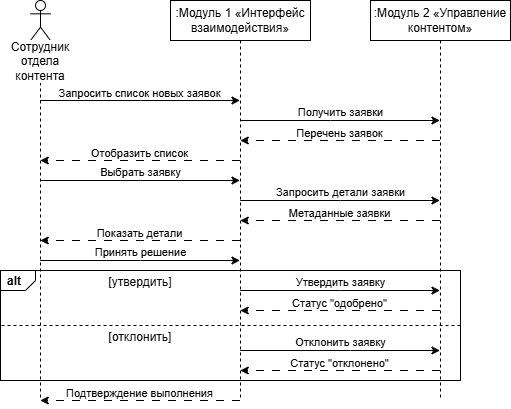

The diagram above was exported from draw.io. Its source (the exported page's mxGraphModel, read from the mxfile embedded in the PNG):
<mxGraphModel dx="723" dy="432" grid="1" gridSize="10" guides="1" tooltips="1" connect="1" arrows="1" fold="1" page="1" pageScale="1" pageWidth="1654" pageHeight="1169" math="0" shadow="0">
  <root>
    <mxCell id="0" />
    <mxCell id="1" parent="0" />
    <mxCell id="7b-GfOsP6NHGMsywCy-L-1" parent="1" style="strokeColor=inherit;fillColor=inherit;gradientColor=inherit;html=1;shape=mxgraph.sysml.package;labelX=35;fontStyle=1;align=left;verticalAlign=top;spacingLeft=5;spacingTop=-3;" value="alt" vertex="1">
      <mxGeometry height="110" width="460" x="80" y="310" as="geometry" />
    </mxCell>
    <mxCell id="7b-GfOsP6NHGMsywCy-L-2" parent="1" style="shape=umlLifeline;perimeter=lifelinePerimeter;whiteSpace=wrap;html=1;container=1;dropTarget=0;collapsible=0;recursiveResize=0;outlineConnect=0;portConstraint=eastwest;newEdgeStyle={&quot;curved&quot;:0,&quot;rounded&quot;:0};participant=umlActor;" value="" vertex="1">
      <mxGeometry height="400" width="20" x="110" y="40" as="geometry" />
    </mxCell>
    <mxCell id="7b-GfOsP6NHGMsywCy-L-3" parent="1" style="text;html=1;whiteSpace=wrap;strokeColor=none;fillColor=none;align=center;verticalAlign=middle;rounded=0;labelBackgroundColor=default;" value="Сотрудник&lt;div&gt;отдела контента&lt;/div&gt;" vertex="1">
      <mxGeometry height="30" width="60" x="90" y="86" as="geometry" />
    </mxCell>
    <mxCell id="7b-GfOsP6NHGMsywCy-L-4" parent="1" style="shape=umlLifeline;perimeter=lifelinePerimeter;whiteSpace=wrap;html=1;container=1;dropTarget=0;collapsible=0;recursiveResize=0;outlineConnect=0;portConstraint=eastwest;newEdgeStyle={&quot;curved&quot;:0,&quot;rounded&quot;:0};" value=":Модуль 1 «Интерфейс взаимодействия»" vertex="1">
      <mxGeometry height="400" width="140" x="250" y="40" as="geometry" />
    </mxCell>
    <mxCell id="7b-GfOsP6NHGMsywCy-L-5" parent="1" style="shape=umlLifeline;perimeter=lifelinePerimeter;whiteSpace=wrap;html=1;container=1;dropTarget=0;collapsible=0;recursiveResize=0;outlineConnect=0;portConstraint=eastwest;newEdgeStyle={&quot;curved&quot;:0,&quot;rounded&quot;:0};" value=":Модуль 2 «Управление контентом»" vertex="1">
      <mxGeometry height="400" width="140" x="450" y="40" as="geometry" />
    </mxCell>
    <mxCell id="7b-GfOsP6NHGMsywCy-L-7" edge="1" parent="1" source="7b-GfOsP6NHGMsywCy-L-2" style="rounded=0;orthogonalLoop=1;jettySize=auto;html=1;edgeStyle=orthogonalEdgeStyle;" target="7b-GfOsP6NHGMsywCy-L-4">
      <mxGeometry relative="1" as="geometry">
        <Array as="points">
          <mxPoint x="220" y="140" />
          <mxPoint x="220" y="140" />
        </Array>
        <mxPoint x="120.00034482758605" y="120" as="sourcePoint" />
        <mxPoint x="319.69" y="120" as="targetPoint" />
      </mxGeometry>
    </mxCell>
    <mxCell id="7b-GfOsP6NHGMsywCy-L-8" connectable="0" parent="7b-GfOsP6NHGMsywCy-L-7" style="edgeLabel;html=1;align=center;verticalAlign=middle;resizable=0;points=[];labelBackgroundColor=none;" value="Запросить список новых заявок" vertex="1">
      <mxGeometry relative="1" x="-0.3431" as="geometry">
        <mxPoint x="33" y="-7" as="offset" />
      </mxGeometry>
    </mxCell>
    <mxCell id="7b-GfOsP6NHGMsywCy-L-10" edge="1" parent="1" source="7b-GfOsP6NHGMsywCy-L-4" style="edgeStyle=orthogonalEdgeStyle;rounded=0;orthogonalLoop=1;jettySize=auto;html=1;" target="7b-GfOsP6NHGMsywCy-L-5">
      <mxGeometry relative="1" as="geometry">
        <Array as="points">
          <mxPoint x="410" y="160" />
          <mxPoint x="410" y="160" />
        </Array>
        <mxPoint x="305" y="160" as="sourcePoint" />
        <mxPoint x="495" y="160" as="targetPoint" />
      </mxGeometry>
    </mxCell>
    <mxCell id="7b-GfOsP6NHGMsywCy-L-11" connectable="0" parent="7b-GfOsP6NHGMsywCy-L-10" style="edgeLabel;html=1;align=center;verticalAlign=middle;resizable=0;points=[];labelBackgroundColor=none;" value="Получить заявки" vertex="1">
      <mxGeometry relative="1" x="-0.0502" y="-1" as="geometry">
        <mxPoint x="5" y="-9" as="offset" />
      </mxGeometry>
    </mxCell>
    <mxCell id="7b-GfOsP6NHGMsywCy-L-13" edge="1" parent="1" source="7b-GfOsP6NHGMsywCy-L-5" style="edgeStyle=orthogonalEdgeStyle;rounded=0;orthogonalLoop=1;jettySize=auto;html=1;dashed=1;dashPattern=8 8;" target="7b-GfOsP6NHGMsywCy-L-4">
      <mxGeometry relative="1" as="geometry">
        <Array as="points">
          <mxPoint x="420" y="180" />
          <mxPoint x="420" y="180" />
        </Array>
        <mxPoint x="519.5" y="200" as="sourcePoint" />
        <mxPoint x="318.5" y="200" as="targetPoint" />
      </mxGeometry>
    </mxCell>
    <mxCell id="7b-GfOsP6NHGMsywCy-L-14" connectable="0" parent="7b-GfOsP6NHGMsywCy-L-13" style="edgeLabel;html=1;align=center;verticalAlign=middle;resizable=0;points=[];labelBackgroundColor=none;" value="Перечень заявок" vertex="1">
      <mxGeometry relative="1" x="0.2553" y="1" as="geometry">
        <mxPoint x="24" y="-8" as="offset" />
      </mxGeometry>
    </mxCell>
    <mxCell id="7b-GfOsP6NHGMsywCy-L-23" parent="1" style="text;html=1;whiteSpace=wrap;strokeColor=none;fillColor=none;align=center;verticalAlign=middle;rounded=0;" value="[утвердить]" vertex="1">
      <mxGeometry height="23" width="200" x="120" y="310" as="geometry" />
    </mxCell>
    <mxCell id="7b-GfOsP6NHGMsywCy-L-24" parent="1" style="text;html=1;whiteSpace=wrap;strokeColor=none;fillColor=none;align=center;verticalAlign=middle;rounded=0;" value="[отклонить]" vertex="1">
      <mxGeometry height="23" width="200" x="120" y="365" as="geometry" />
    </mxCell>
    <mxCell id="7b-GfOsP6NHGMsywCy-L-40" edge="1" parent="1" style="strokeColor=inherit;fillColor=inherit;gradientColor=inherit;endArrow=none;html=1;edgeStyle=orthogonalEdgeStyle;dashed=1;rounded=0;" value="">
      <mxGeometry relative="1" as="geometry">
        <mxPoint x="540" y="365" as="sourcePoint" />
        <mxPoint x="80" y="365" as="targetPoint" />
      </mxGeometry>
    </mxCell>
    <mxCell id="7b-GfOsP6NHGMsywCy-L-44" edge="1" parent="1" source="7b-GfOsP6NHGMsywCy-L-4" style="edgeStyle=orthogonalEdgeStyle;rounded=0;orthogonalLoop=1;jettySize=auto;html=1;dashed=1;dashPattern=8 8;" target="7b-GfOsP6NHGMsywCy-L-2">
      <mxGeometry relative="1" as="geometry">
        <Array as="points">
          <mxPoint x="240" y="200" />
          <mxPoint x="240" y="200" />
        </Array>
        <mxPoint x="419" y="180" as="sourcePoint" />
        <mxPoint x="220" y="180" as="targetPoint" />
      </mxGeometry>
    </mxCell>
    <mxCell id="7b-GfOsP6NHGMsywCy-L-45" connectable="0" parent="7b-GfOsP6NHGMsywCy-L-44" style="edgeLabel;html=1;align=center;verticalAlign=middle;resizable=0;points=[];labelBackgroundColor=none;" value="Отобразить список" vertex="1">
      <mxGeometry relative="1" x="0.2553" y="1" as="geometry">
        <mxPoint x="24" y="-8" as="offset" />
      </mxGeometry>
    </mxCell>
    <mxCell id="7b-GfOsP6NHGMsywCy-L-46" edge="1" parent="1" source="7b-GfOsP6NHGMsywCy-L-2" style="edgeStyle=orthogonalEdgeStyle;rounded=0;orthogonalLoop=1;jettySize=auto;html=1;" target="7b-GfOsP6NHGMsywCy-L-4">
      <mxGeometry relative="1" as="geometry">
        <Array as="points">
          <mxPoint x="220" y="220" />
          <mxPoint x="220" y="220" />
        </Array>
        <mxPoint x="230" y="250" as="sourcePoint" />
        <mxPoint x="430" y="250" as="targetPoint" />
      </mxGeometry>
    </mxCell>
    <mxCell id="7b-GfOsP6NHGMsywCy-L-47" connectable="0" parent="7b-GfOsP6NHGMsywCy-L-46" style="edgeLabel;html=1;align=center;verticalAlign=middle;resizable=0;points=[];labelBackgroundColor=none;" value="Выбрать заявку" vertex="1">
      <mxGeometry relative="1" x="-0.0502" y="-1" as="geometry">
        <mxPoint x="5" y="-9" as="offset" />
      </mxGeometry>
    </mxCell>
    <mxCell id="7b-GfOsP6NHGMsywCy-L-50" edge="1" parent="1" source="7b-GfOsP6NHGMsywCy-L-4" style="edgeStyle=orthogonalEdgeStyle;rounded=0;orthogonalLoop=1;jettySize=auto;html=1;" target="7b-GfOsP6NHGMsywCy-L-5">
      <mxGeometry relative="1" as="geometry">
        <Array as="points">
          <mxPoint x="420" y="240" />
          <mxPoint x="420" y="240" />
        </Array>
        <mxPoint x="350" y="240" as="sourcePoint" />
        <mxPoint x="550" y="240" as="targetPoint" />
      </mxGeometry>
    </mxCell>
    <mxCell id="7b-GfOsP6NHGMsywCy-L-51" connectable="0" parent="7b-GfOsP6NHGMsywCy-L-50" style="edgeLabel;html=1;align=center;verticalAlign=middle;resizable=0;points=[];labelBackgroundColor=none;" value="Запросить детали заявки" vertex="1">
      <mxGeometry relative="1" x="-0.0502" y="-1" as="geometry">
        <mxPoint x="5" y="-9" as="offset" />
      </mxGeometry>
    </mxCell>
    <mxCell id="7b-GfOsP6NHGMsywCy-L-52" edge="1" parent="1" source="7b-GfOsP6NHGMsywCy-L-5" style="edgeStyle=orthogonalEdgeStyle;rounded=0;orthogonalLoop=1;jettySize=auto;html=1;dashed=1;dashPattern=8 8;" target="7b-GfOsP6NHGMsywCy-L-4">
      <mxGeometry relative="1" as="geometry">
        <Array as="points">
          <mxPoint x="420" y="260" />
          <mxPoint x="420" y="260" />
        </Array>
        <mxPoint x="569" y="270" as="sourcePoint" />
        <mxPoint x="370" y="270" as="targetPoint" />
      </mxGeometry>
    </mxCell>
    <mxCell id="7b-GfOsP6NHGMsywCy-L-53" connectable="0" parent="7b-GfOsP6NHGMsywCy-L-52" style="edgeLabel;html=1;align=center;verticalAlign=middle;resizable=0;points=[];labelBackgroundColor=none;" value="Метаданные заявки" vertex="1">
      <mxGeometry relative="1" x="0.2553" y="1" as="geometry">
        <mxPoint x="24" y="-8" as="offset" />
      </mxGeometry>
    </mxCell>
    <mxCell id="7b-GfOsP6NHGMsywCy-L-54" edge="1" parent="1" source="7b-GfOsP6NHGMsywCy-L-4" style="edgeStyle=orthogonalEdgeStyle;rounded=0;orthogonalLoop=1;jettySize=auto;html=1;dashed=1;dashPattern=8 8;" target="7b-GfOsP6NHGMsywCy-L-2">
      <mxGeometry relative="1" as="geometry">
        <Array as="points">
          <mxPoint x="220" y="280" />
          <mxPoint x="220" y="280" />
        </Array>
        <mxPoint x="349" y="260" as="sourcePoint" />
        <mxPoint x="150" y="260" as="targetPoint" />
      </mxGeometry>
    </mxCell>
    <mxCell id="7b-GfOsP6NHGMsywCy-L-55" connectable="0" parent="7b-GfOsP6NHGMsywCy-L-54" style="edgeLabel;html=1;align=center;verticalAlign=middle;resizable=0;points=[];labelBackgroundColor=none;" value="Показать детали" vertex="1">
      <mxGeometry relative="1" x="0.2553" y="1" as="geometry">
        <mxPoint x="24" y="-8" as="offset" />
      </mxGeometry>
    </mxCell>
    <mxCell id="7b-GfOsP6NHGMsywCy-L-56" edge="1" parent="1" source="7b-GfOsP6NHGMsywCy-L-2" style="edgeStyle=orthogonalEdgeStyle;rounded=0;orthogonalLoop=1;jettySize=auto;html=1;" target="7b-GfOsP6NHGMsywCy-L-4">
      <mxGeometry relative="1" as="geometry">
        <Array as="points">
          <mxPoint x="220" y="300" />
          <mxPoint x="220" y="300" />
        </Array>
        <mxPoint x="170" y="320" as="sourcePoint" />
        <mxPoint x="369" y="320" as="targetPoint" />
      </mxGeometry>
    </mxCell>
    <mxCell id="7b-GfOsP6NHGMsywCy-L-57" connectable="0" parent="7b-GfOsP6NHGMsywCy-L-56" style="edgeLabel;html=1;align=center;verticalAlign=middle;resizable=0;points=[];labelBackgroundColor=none;" value="Принять решение" vertex="1">
      <mxGeometry relative="1" x="-0.0502" y="-1" as="geometry">
        <mxPoint x="5" y="-9" as="offset" />
      </mxGeometry>
    </mxCell>
    <mxCell id="7b-GfOsP6NHGMsywCy-L-58" edge="1" parent="1" source="7b-GfOsP6NHGMsywCy-L-4" style="edgeStyle=orthogonalEdgeStyle;rounded=0;orthogonalLoop=1;jettySize=auto;html=1;" target="7b-GfOsP6NHGMsywCy-L-5">
      <mxGeometry relative="1" as="geometry">
        <Array as="points">
          <mxPoint x="420" y="330" />
          <mxPoint x="420" y="330" />
        </Array>
        <mxPoint x="330" y="330" as="sourcePoint" />
        <mxPoint x="530" y="330" as="targetPoint" />
      </mxGeometry>
    </mxCell>
    <mxCell id="7b-GfOsP6NHGMsywCy-L-59" connectable="0" parent="7b-GfOsP6NHGMsywCy-L-58" style="edgeLabel;html=1;align=center;verticalAlign=middle;resizable=0;points=[];labelBackgroundColor=none;" value="Утвердить заявку" vertex="1">
      <mxGeometry relative="1" x="-0.0502" y="-1" as="geometry">
        <mxPoint x="5" y="-9" as="offset" />
      </mxGeometry>
    </mxCell>
    <mxCell id="7b-GfOsP6NHGMsywCy-L-60" edge="1" parent="1" source="7b-GfOsP6NHGMsywCy-L-5" style="edgeStyle=orthogonalEdgeStyle;rounded=0;orthogonalLoop=1;jettySize=auto;html=1;dashed=1;dashPattern=8 8;" target="7b-GfOsP6NHGMsywCy-L-4">
      <mxGeometry relative="1" as="geometry">
        <Array as="points">
          <mxPoint x="410" y="350" />
          <mxPoint x="410" y="350" />
        </Array>
        <mxPoint x="590" y="340" as="sourcePoint" />
        <mxPoint x="390" y="340" as="targetPoint" />
      </mxGeometry>
    </mxCell>
    <mxCell id="7b-GfOsP6NHGMsywCy-L-61" connectable="0" parent="7b-GfOsP6NHGMsywCy-L-60" style="edgeLabel;html=1;align=center;verticalAlign=middle;resizable=0;points=[];labelBackgroundColor=none;" value="&lt;div&gt;Статус &quot;одобрено&quot;&lt;/div&gt;" vertex="1">
      <mxGeometry relative="1" x="0.2553" y="1" as="geometry">
        <mxPoint x="24" y="-8" as="offset" />
      </mxGeometry>
    </mxCell>
    <mxCell id="7b-GfOsP6NHGMsywCy-L-62" edge="1" parent="1" source="7b-GfOsP6NHGMsywCy-L-4" style="edgeStyle=orthogonalEdgeStyle;rounded=0;orthogonalLoop=1;jettySize=auto;html=1;" target="7b-GfOsP6NHGMsywCy-L-5">
      <mxGeometry relative="1" as="geometry">
        <Array as="points">
          <mxPoint x="430" y="390" />
          <mxPoint x="430" y="390" />
        </Array>
        <mxPoint x="360" y="400" as="sourcePoint" />
        <mxPoint x="560" y="400" as="targetPoint" />
      </mxGeometry>
    </mxCell>
    <mxCell id="7b-GfOsP6NHGMsywCy-L-63" connectable="0" parent="7b-GfOsP6NHGMsywCy-L-62" style="edgeLabel;html=1;align=center;verticalAlign=middle;resizable=0;points=[];labelBackgroundColor=none;" value="Отклонить заявку" vertex="1">
      <mxGeometry relative="1" x="-0.0502" y="-1" as="geometry">
        <mxPoint x="5" y="-9" as="offset" />
      </mxGeometry>
    </mxCell>
    <mxCell id="7b-GfOsP6NHGMsywCy-L-64" edge="1" parent="1" source="7b-GfOsP6NHGMsywCy-L-5" style="edgeStyle=orthogonalEdgeStyle;rounded=0;orthogonalLoop=1;jettySize=auto;html=1;dashed=1;dashPattern=8 8;" target="7b-GfOsP6NHGMsywCy-L-4">
      <mxGeometry relative="1" as="geometry">
        <Array as="points">
          <mxPoint x="420" y="410" />
          <mxPoint x="420" y="410" />
        </Array>
        <mxPoint x="560" y="420" as="sourcePoint" />
        <mxPoint x="360" y="420" as="targetPoint" />
      </mxGeometry>
    </mxCell>
    <mxCell id="7b-GfOsP6NHGMsywCy-L-65" connectable="0" parent="7b-GfOsP6NHGMsywCy-L-64" style="edgeLabel;html=1;align=center;verticalAlign=middle;resizable=0;points=[];labelBackgroundColor=none;" value="&lt;div&gt;Статус &quot;отклонено&quot;&lt;/div&gt;" vertex="1">
      <mxGeometry relative="1" x="0.2553" y="1" as="geometry">
        <mxPoint x="24" y="-8" as="offset" />
      </mxGeometry>
    </mxCell>
    <mxCell id="7b-GfOsP6NHGMsywCy-L-66" edge="1" parent="1" source="7b-GfOsP6NHGMsywCy-L-4" style="edgeStyle=orthogonalEdgeStyle;rounded=0;orthogonalLoop=1;jettySize=auto;html=1;dashed=1;dashPattern=8 8;" target="7b-GfOsP6NHGMsywCy-L-2">
      <mxGeometry relative="1" as="geometry">
        <Array as="points">
          <mxPoint x="240" y="440" />
          <mxPoint x="240" y="440" />
        </Array>
        <mxPoint x="570" y="430" as="sourcePoint" />
        <mxPoint x="370" y="430" as="targetPoint" />
      </mxGeometry>
    </mxCell>
    <mxCell id="7b-GfOsP6NHGMsywCy-L-67" connectable="0" parent="7b-GfOsP6NHGMsywCy-L-66" style="edgeLabel;html=1;align=center;verticalAlign=middle;resizable=0;points=[];labelBackgroundColor=none;" value="&lt;div&gt;Подтверждение выполнения&lt;/div&gt;" vertex="1">
      <mxGeometry relative="1" x="0.2553" y="1" as="geometry">
        <mxPoint x="24" y="-8" as="offset" />
      </mxGeometry>
    </mxCell>
  </root>
</mxGraphModel>